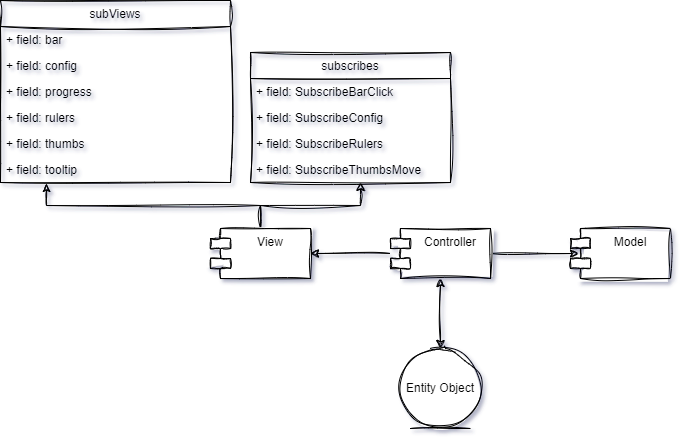

The diagram above was exported from draw.io. Its source (the exported page's mxGraphModel, read from the mxfile embedded in the PNG):
<mxGraphModel dx="2074" dy="1116" grid="1" gridSize="10" guides="1" tooltips="1" connect="1" arrows="1" fold="1" page="1" pageScale="1" pageWidth="1100" pageHeight="850" background="#ffffff" math="0" shadow="1">
  <root>
    <mxCell id="0" />
    <mxCell id="1" parent="0" />
    <mxCell id="pGetnd8gndrQ7LVwW3JY-3" value="" style="endArrow=classic;startArrow=classic;html=1;rounded=0;exitX=0.5;exitY=0;exitDx=0;exitDy=0;entryX=0.5;entryY=1;entryDx=0;entryDy=0;sketch=1;curveFitting=1;jiggle=2;" edge="1" parent="1" target="pGetnd8gndrQ7LVwW3JY-10">
      <mxGeometry width="50" height="50" relative="1" as="geometry">
        <mxPoint x="570" y="510" as="sourcePoint" />
        <mxPoint x="570" y="450" as="targetPoint" />
      </mxGeometry>
    </mxCell>
    <mxCell id="pGetnd8gndrQ7LVwW3JY-28" style="edgeStyle=orthogonalEdgeStyle;rounded=0;orthogonalLoop=1;jettySize=auto;html=1;entryX=0.55;entryY=1;entryDx=0;entryDy=0;entryPerimeter=0;sketch=1;curveFitting=1;jiggle=2;" edge="1" parent="1" source="pGetnd8gndrQ7LVwW3JY-8" target="pGetnd8gndrQ7LVwW3JY-30">
      <mxGeometry relative="1" as="geometry">
        <mxPoint x="490" y="360" as="targetPoint" />
      </mxGeometry>
    </mxCell>
    <mxCell id="pGetnd8gndrQ7LVwW3JY-29" style="edgeStyle=orthogonalEdgeStyle;rounded=0;orthogonalLoop=1;jettySize=auto;html=1;entryX=0.2;entryY=1.038;entryDx=0;entryDy=0;entryPerimeter=0;sketch=1;curveFitting=1;jiggle=2;" edge="1" parent="1" source="pGetnd8gndrQ7LVwW3JY-8" target="pGetnd8gndrQ7LVwW3JY-20">
      <mxGeometry relative="1" as="geometry" />
    </mxCell>
    <mxCell id="pGetnd8gndrQ7LVwW3JY-8" value="View" style="shape=module;align=left;spacingLeft=20;align=center;verticalAlign=top;sketch=1;curveFitting=1;jiggle=2;" vertex="1" parent="1">
      <mxGeometry x="340" y="390" width="100" height="50" as="geometry" />
    </mxCell>
    <mxCell id="pGetnd8gndrQ7LVwW3JY-9" value="Model" style="shape=module;align=left;spacingLeft=20;align=center;verticalAlign=top;sketch=1;curveFitting=1;jiggle=2;" vertex="1" parent="1">
      <mxGeometry x="700" y="390" width="100" height="50" as="geometry" />
    </mxCell>
    <mxCell id="pGetnd8gndrQ7LVwW3JY-15" style="edgeStyle=orthogonalEdgeStyle;rounded=0;orthogonalLoop=1;jettySize=auto;html=1;entryX=0.08;entryY=0.5;entryDx=0;entryDy=0;entryPerimeter=0;sketch=1;curveFitting=1;jiggle=2;" edge="1" parent="1" source="pGetnd8gndrQ7LVwW3JY-10" target="pGetnd8gndrQ7LVwW3JY-9">
      <mxGeometry relative="1" as="geometry" />
    </mxCell>
    <mxCell id="pGetnd8gndrQ7LVwW3JY-16" style="edgeStyle=orthogonalEdgeStyle;rounded=0;orthogonalLoop=1;jettySize=auto;html=1;entryX=1;entryY=0.5;entryDx=0;entryDy=0;sketch=1;curveFitting=1;jiggle=2;" edge="1" parent="1" source="pGetnd8gndrQ7LVwW3JY-10" target="pGetnd8gndrQ7LVwW3JY-8">
      <mxGeometry relative="1" as="geometry" />
    </mxCell>
    <mxCell id="pGetnd8gndrQ7LVwW3JY-10" value="Controller" style="shape=module;align=left;spacingLeft=20;align=center;verticalAlign=top;sketch=1;curveFitting=1;jiggle=2;" vertex="1" parent="1">
      <mxGeometry x="520" y="390" width="100" height="50" as="geometry" />
    </mxCell>
    <mxCell id="pGetnd8gndrQ7LVwW3JY-17" value="subViews" style="swimlane;fontStyle=0;childLayout=stackLayout;horizontal=1;startSize=26;fillColor=none;horizontalStack=0;resizeParent=1;resizeParentMax=0;resizeLast=0;collapsible=1;marginBottom=0;sketch=1;curveFitting=1;jiggle=2;" vertex="1" parent="1">
      <mxGeometry x="130" y="162" width="230" height="182" as="geometry" />
    </mxCell>
    <mxCell id="pGetnd8gndrQ7LVwW3JY-18" value="+ field: bar" style="text;strokeColor=none;fillColor=none;align=left;verticalAlign=top;spacingLeft=4;spacingRight=4;overflow=hidden;rotatable=0;points=[[0,0.5],[1,0.5]];portConstraint=eastwest;sketch=1;curveFitting=1;jiggle=2;" vertex="1" parent="pGetnd8gndrQ7LVwW3JY-17">
      <mxGeometry y="26" width="230" height="26" as="geometry" />
    </mxCell>
    <mxCell id="pGetnd8gndrQ7LVwW3JY-19" value="+ field: config" style="text;strokeColor=none;fillColor=none;align=left;verticalAlign=top;spacingLeft=4;spacingRight=4;overflow=hidden;rotatable=0;points=[[0,0.5],[1,0.5]];portConstraint=eastwest;sketch=1;curveFitting=1;jiggle=2;" vertex="1" parent="pGetnd8gndrQ7LVwW3JY-17">
      <mxGeometry y="52" width="230" height="26" as="geometry" />
    </mxCell>
    <mxCell id="pGetnd8gndrQ7LVwW3JY-31" value="+ field: progress" style="text;strokeColor=none;fillColor=none;align=left;verticalAlign=top;spacingLeft=4;spacingRight=4;overflow=hidden;rotatable=0;points=[[0,0.5],[1,0.5]];portConstraint=eastwest;sketch=1;curveFitting=1;jiggle=2;" vertex="1" parent="pGetnd8gndrQ7LVwW3JY-17">
      <mxGeometry y="78" width="230" height="26" as="geometry" />
    </mxCell>
    <mxCell id="pGetnd8gndrQ7LVwW3JY-34" value="+ field: rulers" style="text;strokeColor=none;fillColor=none;align=left;verticalAlign=top;spacingLeft=4;spacingRight=4;overflow=hidden;rotatable=0;points=[[0,0.5],[1,0.5]];portConstraint=eastwest;sketch=1;curveFitting=1;jiggle=2;" vertex="1" parent="pGetnd8gndrQ7LVwW3JY-17">
      <mxGeometry y="104" width="230" height="26" as="geometry" />
    </mxCell>
    <mxCell id="pGetnd8gndrQ7LVwW3JY-35" value="+ field: thumbs" style="text;strokeColor=none;fillColor=none;align=left;verticalAlign=top;spacingLeft=4;spacingRight=4;overflow=hidden;rotatable=0;points=[[0,0.5],[1,0.5]];portConstraint=eastwest;sketch=1;curveFitting=1;jiggle=2;" vertex="1" parent="pGetnd8gndrQ7LVwW3JY-17">
      <mxGeometry y="130" width="230" height="26" as="geometry" />
    </mxCell>
    <mxCell id="pGetnd8gndrQ7LVwW3JY-20" value="+ field: tooltip" style="text;strokeColor=none;fillColor=none;align=left;verticalAlign=top;spacingLeft=4;spacingRight=4;overflow=hidden;rotatable=0;points=[[0,0.5],[1,0.5]];portConstraint=eastwest;sketch=1;curveFitting=1;jiggle=2;" vertex="1" parent="pGetnd8gndrQ7LVwW3JY-17">
      <mxGeometry y="156" width="230" height="26" as="geometry" />
    </mxCell>
    <mxCell id="pGetnd8gndrQ7LVwW3JY-21" value="subscribes" style="swimlane;fontStyle=0;childLayout=stackLayout;horizontal=1;startSize=26;fillColor=none;horizontalStack=0;resizeParent=1;resizeParentMax=0;resizeLast=0;collapsible=1;marginBottom=0;sketch=1;curveFitting=1;jiggle=2;" vertex="1" parent="1">
      <mxGeometry x="380" y="214" width="200" height="130" as="geometry" />
    </mxCell>
    <mxCell id="pGetnd8gndrQ7LVwW3JY-22" value="+ field: SubscribeBarClick" style="text;strokeColor=none;fillColor=none;align=left;verticalAlign=top;spacingLeft=4;spacingRight=4;overflow=hidden;rotatable=0;points=[[0,0.5],[1,0.5]];portConstraint=eastwest;sketch=1;curveFitting=1;jiggle=2;" vertex="1" parent="pGetnd8gndrQ7LVwW3JY-21">
      <mxGeometry y="26" width="200" height="26" as="geometry" />
    </mxCell>
    <mxCell id="pGetnd8gndrQ7LVwW3JY-23" value="+ field: SubscribeConfig" style="text;strokeColor=none;fillColor=none;align=left;verticalAlign=top;spacingLeft=4;spacingRight=4;overflow=hidden;rotatable=0;points=[[0,0.5],[1,0.5]];portConstraint=eastwest;sketch=1;curveFitting=1;jiggle=2;" vertex="1" parent="pGetnd8gndrQ7LVwW3JY-21">
      <mxGeometry y="52" width="200" height="26" as="geometry" />
    </mxCell>
    <mxCell id="pGetnd8gndrQ7LVwW3JY-24" value="+ field: SubscribeRulers" style="text;strokeColor=none;fillColor=none;align=left;verticalAlign=top;spacingLeft=4;spacingRight=4;overflow=hidden;rotatable=0;points=[[0,0.5],[1,0.5]];portConstraint=eastwest;sketch=1;curveFitting=1;jiggle=2;" vertex="1" parent="pGetnd8gndrQ7LVwW3JY-21">
      <mxGeometry y="78" width="200" height="26" as="geometry" />
    </mxCell>
    <mxCell id="pGetnd8gndrQ7LVwW3JY-30" value="+ field: SubscribeThumbsMove" style="text;strokeColor=none;fillColor=none;align=left;verticalAlign=top;spacingLeft=4;spacingRight=4;overflow=hidden;rotatable=0;points=[[0,0.5],[1,0.5]];portConstraint=eastwest;sketch=1;curveFitting=1;jiggle=2;" vertex="1" parent="pGetnd8gndrQ7LVwW3JY-21">
      <mxGeometry y="104" width="200" height="26" as="geometry" />
    </mxCell>
    <mxCell id="pGetnd8gndrQ7LVwW3JY-25" value="Entity Object" style="ellipse;shape=umlEntity;whiteSpace=wrap;html=1;sketch=1;curveFitting=1;jiggle=2;" vertex="1" parent="1">
      <mxGeometry x="530" y="510" width="80" height="80" as="geometry" />
    </mxCell>
  </root>
</mxGraphModel>